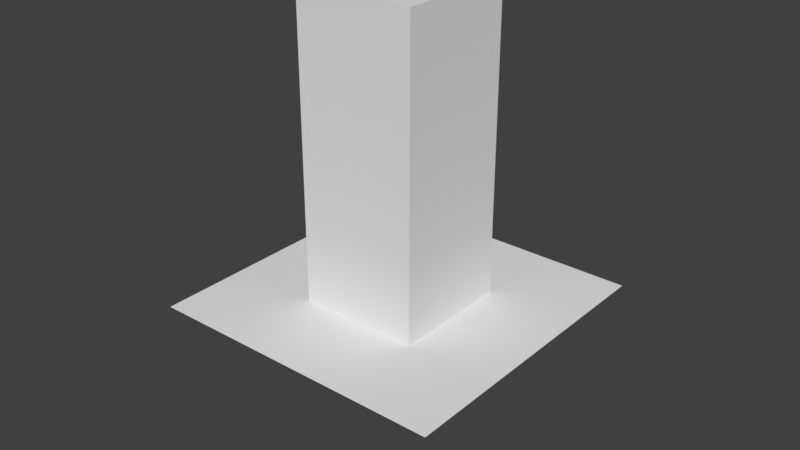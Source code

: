 # Source: arrow.blend  (saved by Blender 2.78.0; exported with 4.5.12 LTS)
import bpy
from mathutils import Matrix  # noqa: F401  (used for matrix-valued properties, if any)

bpy.ops.wm.read_factory_settings(use_empty=True)
scene = bpy.context.scene
scene.name = 'Scene'

# ---- collections
col_collection_1 = bpy.data.collections.new('Collection 1'); scene.collection.children.link(col_collection_1)

# ---- world
world_world = bpy.data.worlds.new('World'); scene.world = world_world
world_world.color = (0.05088, 0.05088, 0.05088)
world_world.use_sun_shadow = False
world_world.sun_shadow_jitter_overblur = 0.0
world_world.cycles.sampling_method = 'MANUAL'

# ---- meshes
me_cube_001 = bpy.data.meshes.new('Cube.001')
me_cube_001.from_pydata([(-0.8, -0.8, -1.077), (-0.8, -0.8, 2.925), (-0.8, 0.8, -1.077), (-0.8, 0.8, 2.925), (0.8, -0.8, -1.077), (0.8, -0.8, 2.925), (0.8, 0.8, -1.077), (0.8, 0.8, 2.925), (-2.0, -2.0, -1.077), (-2.0, 2.0, -1.077), (2.0, -2.0, -1.077), (2.0, 2.0, -1.077), (0.0, 0.0, -3.086)], [], [(0, 1, 3, 2), (2, 3, 7, 6), (6, 7, 5, 4), (4, 5, 1, 0), (4, 0, 8, 10), (7, 3, 1, 5), (8, 9, 12), (2, 6, 11, 9), (0, 2, 9, 8), (6, 4, 10, 11), (10, 8, 12), (9, 11, 12), (11, 10, 12)])
me_cube_001.use_remesh_preserve_volume = False
me_cube_001.use_remesh_preserve_attributes = False
me_cube_001.use_mirror_vertex_groups = False
me_cube_001.update()

# ---- objects
ob_cube = bpy.data.objects.new('Cube', me_cube_001)

# ---- transforms, parenting, visibility, modifiers, constraints
ob_cube.location = (0.0, 0.0, 0.0)
ob_cube.lineart.crease_threshold = 0.0

# ---- collection membership
col_collection_1.objects.link(ob_cube)

# ---- scene / render settings (as saved in the file)
scene.frame_start = 1; scene.frame_end = 250; scene.frame_set(1)
scene.render.engine = 'BLENDER_EEVEE_NEXT'
scene.render.resolution_percentage = 50
scene.render.dither_intensity = 0.0
scene.cycles.use_denoising = False
scene.cycles.samples = 128
scene.cycles.sampling_pattern = 'TABULATED_SOBOL'
scene.cycles.light_sampling_threshold = 0.0
scene.cycles.use_adaptive_sampling = False
scene.cycles.use_light_tree = False
scene.cycles.blur_glossy = 0.0
scene.cycles.sample_clamp_indirect = 0.0
scene.view_settings.view_transform = 'Standard'
bpy.context.view_layer.update()

# ---- added for rendering (the .blend has no active camera and no usable light): camera, sun
cam_auto = bpy.data.cameras.new('AutoCamera')
cam_auto.lens = 50.0
cam_auto.sensor_width = 36.0
cam_auto.clip_end = 1000.0
ob_auto_camera = bpy.data.objects.new('AutoCamera', cam_auto)
scene.collection.objects.link(ob_auto_camera)
ob_auto_camera.location = (7.63668, -9.16402, 6.02884)
ob_auto_camera.rotation_euler = (1.09748, -7.21219e-08, 0.694738)
scene.camera = ob_auto_camera
light_auto_sun = bpy.data.lights.new('AutoSun', 'SUN')
light_auto_sun.energy = 3.0
light_auto_sun.angle = 0.0523599
ob_auto_sun = bpy.data.objects.new('AutoSun', light_auto_sun)
scene.collection.objects.link(ob_auto_sun)
ob_auto_sun.rotation_euler = (0.872665, 0.174533, 0.523599)
bpy.context.view_layer.update()
